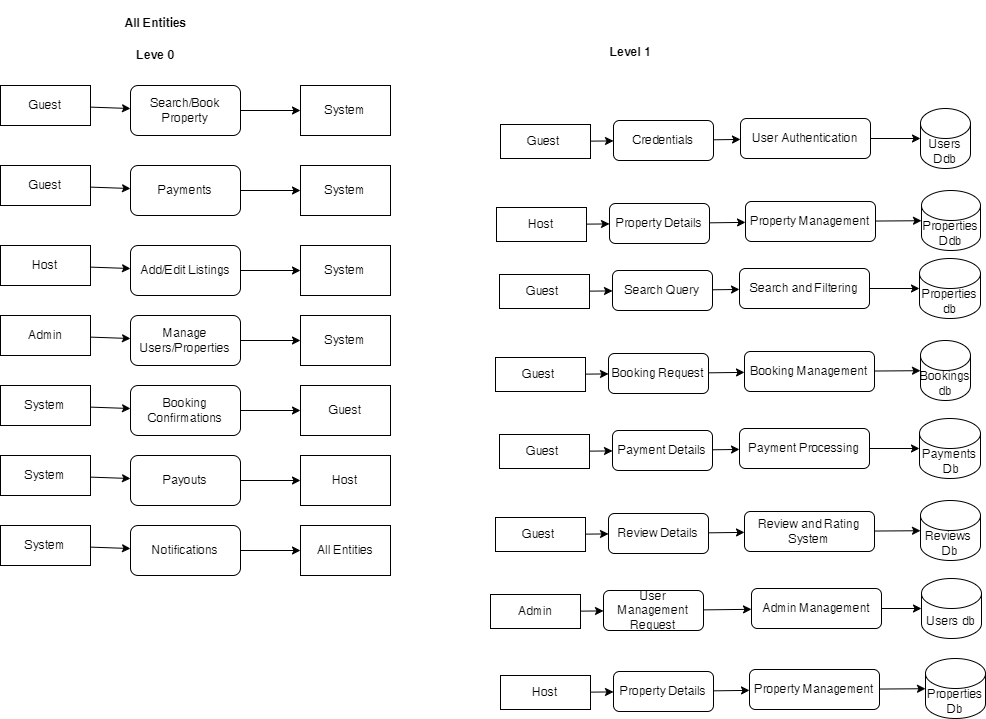

The diagram above was exported from draw.io. Its source (the exported page's mxGraphModel, read from the mxfile embedded in the PNG):
<mxGraphModel dx="1368" dy="1663" grid="1" gridSize="10" guides="1" tooltips="1" connect="1" arrows="1" fold="1" page="1" pageScale="1" pageWidth="850" pageHeight="1100" math="0" shadow="0">
  <root>
    <mxCell id="0" />
    <mxCell id="1" parent="0" />
    <mxCell id="3" value="&#10;All Entities&#10;&#10;" style="text;html=1;align=center;verticalAlign=middle;resizable=0;points=[];autosize=1;strokeColor=none;fillColor=none;fontStyle=1" vertex="1" parent="1">
      <mxGeometry x="160" y="-5" width="90" height="60" as="geometry" />
    </mxCell>
    <mxCell id="8" value="" style="edgeStyle=none;html=1;" edge="1" parent="1" source="4" target="7">
      <mxGeometry relative="1" as="geometry" />
    </mxCell>
    <mxCell id="4" value="Guest" style="rounded=0;whiteSpace=wrap;html=1;" vertex="1" parent="1">
      <mxGeometry x="50" y="80" width="90" height="40" as="geometry" />
    </mxCell>
    <mxCell id="12" value="" style="edgeStyle=none;html=1;entryX=0;entryY=0.5;entryDx=0;entryDy=0;" edge="1" parent="1" source="7" target="13">
      <mxGeometry relative="1" as="geometry">
        <mxPoint x="380" y="100" as="targetPoint" />
      </mxGeometry>
    </mxCell>
    <mxCell id="7" value="Search/Book Property" style="rounded=1;whiteSpace=wrap;html=1;" vertex="1" parent="1">
      <mxGeometry x="180" y="80" width="110" height="50" as="geometry" />
    </mxCell>
    <mxCell id="13" value="System" style="rounded=0;whiteSpace=wrap;html=1;" vertex="1" parent="1">
      <mxGeometry x="350" y="80" width="90" height="50" as="geometry" />
    </mxCell>
    <mxCell id="14" value="" style="edgeStyle=none;html=1;" edge="1" parent="1" source="15" target="17">
      <mxGeometry relative="1" as="geometry" />
    </mxCell>
    <mxCell id="15" value="Guest" style="rounded=0;whiteSpace=wrap;html=1;" vertex="1" parent="1">
      <mxGeometry x="50" y="160" width="90" height="40" as="geometry" />
    </mxCell>
    <mxCell id="16" value="" style="edgeStyle=none;html=1;entryX=0;entryY=0.5;entryDx=0;entryDy=0;" edge="1" parent="1" source="17" target="18">
      <mxGeometry relative="1" as="geometry">
        <mxPoint x="380" y="180" as="targetPoint" />
      </mxGeometry>
    </mxCell>
    <mxCell id="17" value="Payments" style="rounded=1;whiteSpace=wrap;html=1;" vertex="1" parent="1">
      <mxGeometry x="180" y="160" width="110" height="50" as="geometry" />
    </mxCell>
    <mxCell id="18" value="System" style="rounded=0;whiteSpace=wrap;html=1;" vertex="1" parent="1">
      <mxGeometry x="350" y="160" width="90" height="50" as="geometry" />
    </mxCell>
    <mxCell id="19" value="" style="edgeStyle=none;html=1;" edge="1" parent="1" source="20" target="22">
      <mxGeometry relative="1" as="geometry" />
    </mxCell>
    <mxCell id="20" value="Host" style="rounded=0;whiteSpace=wrap;html=1;" vertex="1" parent="1">
      <mxGeometry x="50" y="240" width="90" height="40" as="geometry" />
    </mxCell>
    <mxCell id="21" value="" style="edgeStyle=none;html=1;entryX=0;entryY=0.5;entryDx=0;entryDy=0;" edge="1" parent="1" source="22" target="23">
      <mxGeometry relative="1" as="geometry">
        <mxPoint x="380" y="260" as="targetPoint" />
      </mxGeometry>
    </mxCell>
    <mxCell id="22" value=" Add/Edit Listings" style="rounded=1;whiteSpace=wrap;html=1;" vertex="1" parent="1">
      <mxGeometry x="180" y="240" width="110" height="50" as="geometry" />
    </mxCell>
    <mxCell id="23" value="System" style="rounded=0;whiteSpace=wrap;html=1;" vertex="1" parent="1">
      <mxGeometry x="350" y="240" width="90" height="50" as="geometry" />
    </mxCell>
    <mxCell id="24" value="" style="edgeStyle=none;html=1;" edge="1" parent="1" source="25" target="27">
      <mxGeometry relative="1" as="geometry" />
    </mxCell>
    <mxCell id="25" value="Admin" style="rounded=0;whiteSpace=wrap;html=1;" vertex="1" parent="1">
      <mxGeometry x="50" y="310" width="90" height="40" as="geometry" />
    </mxCell>
    <mxCell id="26" value="" style="edgeStyle=none;html=1;entryX=0;entryY=0.5;entryDx=0;entryDy=0;" edge="1" parent="1" source="27" target="28">
      <mxGeometry relative="1" as="geometry">
        <mxPoint x="380" y="330" as="targetPoint" />
      </mxGeometry>
    </mxCell>
    <mxCell id="27" value="Manage Users/Properties" style="rounded=1;whiteSpace=wrap;html=1;" vertex="1" parent="1">
      <mxGeometry x="180" y="310" width="110" height="50" as="geometry" />
    </mxCell>
    <mxCell id="28" value="System" style="rounded=0;whiteSpace=wrap;html=1;" vertex="1" parent="1">
      <mxGeometry x="350" y="310" width="90" height="50" as="geometry" />
    </mxCell>
    <mxCell id="29" value="" style="edgeStyle=none;html=1;" edge="1" parent="1" source="30" target="32">
      <mxGeometry relative="1" as="geometry" />
    </mxCell>
    <mxCell id="30" value="System " style="rounded=0;whiteSpace=wrap;html=1;" vertex="1" parent="1">
      <mxGeometry x="50" y="380" width="90" height="40" as="geometry" />
    </mxCell>
    <mxCell id="31" value="" style="edgeStyle=none;html=1;entryX=0;entryY=0.5;entryDx=0;entryDy=0;" edge="1" parent="1" source="32" target="33">
      <mxGeometry relative="1" as="geometry">
        <mxPoint x="380" y="400" as="targetPoint" />
      </mxGeometry>
    </mxCell>
    <mxCell id="32" value=" Booking Confirmations" style="rounded=1;whiteSpace=wrap;html=1;" vertex="1" parent="1">
      <mxGeometry x="180" y="380" width="110" height="50" as="geometry" />
    </mxCell>
    <mxCell id="33" value="Guest" style="rounded=0;whiteSpace=wrap;html=1;" vertex="1" parent="1">
      <mxGeometry x="350" y="380" width="90" height="50" as="geometry" />
    </mxCell>
    <mxCell id="34" value="" style="edgeStyle=none;html=1;" edge="1" parent="1" source="35" target="37">
      <mxGeometry relative="1" as="geometry" />
    </mxCell>
    <mxCell id="35" value="System " style="rounded=0;whiteSpace=wrap;html=1;" vertex="1" parent="1">
      <mxGeometry x="50" y="450" width="90" height="40" as="geometry" />
    </mxCell>
    <mxCell id="36" value="" style="edgeStyle=none;html=1;entryX=0;entryY=0.5;entryDx=0;entryDy=0;" edge="1" parent="1" source="37" target="38">
      <mxGeometry relative="1" as="geometry">
        <mxPoint x="380" y="470" as="targetPoint" />
      </mxGeometry>
    </mxCell>
    <mxCell id="37" value="Payouts " style="rounded=1;whiteSpace=wrap;html=1;" vertex="1" parent="1">
      <mxGeometry x="180" y="450" width="110" height="50" as="geometry" />
    </mxCell>
    <mxCell id="38" value="Host" style="rounded=0;whiteSpace=wrap;html=1;" vertex="1" parent="1">
      <mxGeometry x="350" y="450" width="90" height="50" as="geometry" />
    </mxCell>
    <mxCell id="39" value="" style="edgeStyle=none;html=1;" edge="1" parent="1" source="40" target="42">
      <mxGeometry relative="1" as="geometry" />
    </mxCell>
    <mxCell id="40" value="System " style="rounded=0;whiteSpace=wrap;html=1;" vertex="1" parent="1">
      <mxGeometry x="50" y="520" width="90" height="40" as="geometry" />
    </mxCell>
    <mxCell id="41" value="" style="edgeStyle=none;html=1;entryX=0;entryY=0.5;entryDx=0;entryDy=0;" edge="1" parent="1" source="42" target="43">
      <mxGeometry relative="1" as="geometry">
        <mxPoint x="380" y="540" as="targetPoint" />
      </mxGeometry>
    </mxCell>
    <mxCell id="42" value="Notifications " style="rounded=1;whiteSpace=wrap;html=1;" vertex="1" parent="1">
      <mxGeometry x="180" y="520" width="110" height="50" as="geometry" />
    </mxCell>
    <mxCell id="43" value="All Entities" style="rounded=0;whiteSpace=wrap;html=1;" vertex="1" parent="1">
      <mxGeometry x="350" y="520" width="90" height="50" as="geometry" />
    </mxCell>
    <mxCell id="44" value="Leve 0" style="text;html=1;align=center;verticalAlign=middle;resizable=0;points=[];autosize=1;strokeColor=none;fillColor=none;fontStyle=1" vertex="1" parent="1">
      <mxGeometry x="175" y="35" width="60" height="30" as="geometry" />
    </mxCell>
    <mxCell id="161" value="" style="edgeStyle=none;html=1;" edge="1" source="162" target="164" parent="1">
      <mxGeometry relative="1" as="geometry" />
    </mxCell>
    <mxCell id="162" value="Guest&amp;nbsp;" style="rounded=0;whiteSpace=wrap;html=1;" vertex="1" parent="1">
      <mxGeometry x="550" y="119" width="90" height="34" as="geometry" />
    </mxCell>
    <mxCell id="163" value="" style="edgeStyle=none;html=1;" edge="1" source="164" target="166" parent="1">
      <mxGeometry relative="1" as="geometry" />
    </mxCell>
    <mxCell id="164" value="Credentials" style="rounded=1;whiteSpace=wrap;html=1;" vertex="1" parent="1">
      <mxGeometry x="663" y="115" width="100" height="40" as="geometry" />
    </mxCell>
    <mxCell id="165" value="" style="edgeStyle=none;html=1;" edge="1" source="166" target="167" parent="1">
      <mxGeometry relative="1" as="geometry" />
    </mxCell>
    <mxCell id="166" value="User Authentication" style="whiteSpace=wrap;html=1;rounded=1;" vertex="1" parent="1">
      <mxGeometry x="790" y="113" width="130" height="40" as="geometry" />
    </mxCell>
    <mxCell id="167" value="Users Ddb" style="shape=cylinder3;whiteSpace=wrap;html=1;boundedLbl=1;backgroundOutline=1;size=15;" vertex="1" parent="1">
      <mxGeometry x="970" y="103" width="50" height="60" as="geometry" />
    </mxCell>
    <mxCell id="168" value="" style="edgeStyle=none;html=1;" edge="1" source="169" target="171" parent="1">
      <mxGeometry relative="1" as="geometry" />
    </mxCell>
    <mxCell id="169" value="Host" style="rounded=0;whiteSpace=wrap;html=1;" vertex="1" parent="1">
      <mxGeometry x="546" y="202" width="90" height="34" as="geometry" />
    </mxCell>
    <mxCell id="170" value="" style="edgeStyle=none;html=1;" edge="1" source="171" target="173" parent="1">
      <mxGeometry relative="1" as="geometry" />
    </mxCell>
    <mxCell id="171" value="Property Details " style="rounded=1;whiteSpace=wrap;html=1;" vertex="1" parent="1">
      <mxGeometry x="659" y="198" width="100" height="40" as="geometry" />
    </mxCell>
    <mxCell id="172" value="" style="edgeStyle=none;html=1;" edge="1" source="173" target="174" parent="1">
      <mxGeometry relative="1" as="geometry" />
    </mxCell>
    <mxCell id="173" value="Property Management" style="whiteSpace=wrap;html=1;rounded=1;" vertex="1" parent="1">
      <mxGeometry x="795" y="196" width="130" height="40" as="geometry" />
    </mxCell>
    <mxCell id="174" value=" Properties Ddb" style="shape=cylinder3;whiteSpace=wrap;html=1;boundedLbl=1;backgroundOutline=1;size=15;" vertex="1" parent="1">
      <mxGeometry x="971" y="185" width="59" height="60" as="geometry" />
    </mxCell>
    <mxCell id="175" value="" style="edgeStyle=none;html=1;" edge="1" source="176" target="178" parent="1">
      <mxGeometry relative="1" as="geometry" />
    </mxCell>
    <mxCell id="176" value="Guest&amp;nbsp;" style="rounded=0;whiteSpace=wrap;html=1;" vertex="1" parent="1">
      <mxGeometry x="549" y="269" width="90" height="34" as="geometry" />
    </mxCell>
    <mxCell id="177" value="" style="edgeStyle=none;html=1;" edge="1" source="178" target="180" parent="1">
      <mxGeometry relative="1" as="geometry" />
    </mxCell>
    <mxCell id="178" value="Search Query" style="rounded=1;whiteSpace=wrap;html=1;" vertex="1" parent="1">
      <mxGeometry x="662" y="265" width="100" height="40" as="geometry" />
    </mxCell>
    <mxCell id="179" value="" style="edgeStyle=none;html=1;" edge="1" source="180" target="181" parent="1">
      <mxGeometry relative="1" as="geometry" />
    </mxCell>
    <mxCell id="180" value="Search and Filtering" style="whiteSpace=wrap;html=1;rounded=1;" vertex="1" parent="1">
      <mxGeometry x="789" y="263" width="130" height="40" as="geometry" />
    </mxCell>
    <mxCell id="181" value=" Properties db" style="shape=cylinder3;whiteSpace=wrap;html=1;boundedLbl=1;backgroundOutline=1;size=15;" vertex="1" parent="1">
      <mxGeometry x="969" y="253" width="61" height="60" as="geometry" />
    </mxCell>
    <mxCell id="182" value="" style="edgeStyle=none;html=1;" edge="1" source="183" target="185" parent="1">
      <mxGeometry relative="1" as="geometry" />
    </mxCell>
    <mxCell id="183" value="Guest&amp;nbsp;" style="rounded=0;whiteSpace=wrap;html=1;" vertex="1" parent="1">
      <mxGeometry x="545" y="352" width="90" height="34" as="geometry" />
    </mxCell>
    <mxCell id="184" value="" style="edgeStyle=none;html=1;" edge="1" source="185" target="187" parent="1">
      <mxGeometry relative="1" as="geometry" />
    </mxCell>
    <mxCell id="185" value="Booking Request" style="rounded=1;whiteSpace=wrap;html=1;" vertex="1" parent="1">
      <mxGeometry x="658" y="348" width="100" height="40" as="geometry" />
    </mxCell>
    <mxCell id="186" value="" style="edgeStyle=none;html=1;" edge="1" source="187" target="188" parent="1">
      <mxGeometry relative="1" as="geometry" />
    </mxCell>
    <mxCell id="187" value="Booking Management" style="whiteSpace=wrap;html=1;rounded=1;" vertex="1" parent="1">
      <mxGeometry x="794" y="346" width="130" height="40" as="geometry" />
    </mxCell>
    <mxCell id="188" value="Bookings db" style="shape=cylinder3;whiteSpace=wrap;html=1;boundedLbl=1;backgroundOutline=1;size=15;" vertex="1" parent="1">
      <mxGeometry x="970" y="335" width="50" height="60" as="geometry" />
    </mxCell>
    <mxCell id="189" value="" style="edgeStyle=none;html=1;" edge="1" source="190" target="192" parent="1">
      <mxGeometry relative="1" as="geometry" />
    </mxCell>
    <mxCell id="190" value="Guest&amp;nbsp;" style="rounded=0;whiteSpace=wrap;html=1;" vertex="1" parent="1">
      <mxGeometry x="549" y="429" width="90" height="34" as="geometry" />
    </mxCell>
    <mxCell id="191" value="" style="edgeStyle=none;html=1;" edge="1" source="192" target="194" parent="1">
      <mxGeometry relative="1" as="geometry" />
    </mxCell>
    <mxCell id="192" value="Payment Details" style="rounded=1;whiteSpace=wrap;html=1;" vertex="1" parent="1">
      <mxGeometry x="662" y="425" width="100" height="40" as="geometry" />
    </mxCell>
    <mxCell id="193" value="" style="edgeStyle=none;html=1;" edge="1" source="194" target="195" parent="1">
      <mxGeometry relative="1" as="geometry" />
    </mxCell>
    <mxCell id="194" value=" Payment Processing " style="whiteSpace=wrap;html=1;rounded=1;" vertex="1" parent="1">
      <mxGeometry x="789" y="423" width="130" height="40" as="geometry" />
    </mxCell>
    <mxCell id="195" value="Payments&lt;br&gt;&amp;nbsp;Db" style="shape=cylinder3;whiteSpace=wrap;html=1;boundedLbl=1;backgroundOutline=1;size=15;" vertex="1" parent="1">
      <mxGeometry x="969" y="413" width="61" height="60" as="geometry" />
    </mxCell>
    <mxCell id="196" value="" style="edgeStyle=none;html=1;" edge="1" source="197" target="199" parent="1">
      <mxGeometry relative="1" as="geometry" />
    </mxCell>
    <mxCell id="197" value="Guest&amp;nbsp;" style="rounded=0;whiteSpace=wrap;html=1;" vertex="1" parent="1">
      <mxGeometry x="545" y="512" width="90" height="34" as="geometry" />
    </mxCell>
    <mxCell id="198" value="" style="edgeStyle=none;html=1;" edge="1" source="199" target="201" parent="1">
      <mxGeometry relative="1" as="geometry" />
    </mxCell>
    <mxCell id="199" value="Review Details" style="rounded=1;whiteSpace=wrap;html=1;" vertex="1" parent="1">
      <mxGeometry x="658" y="508" width="100" height="40" as="geometry" />
    </mxCell>
    <mxCell id="200" value="" style="edgeStyle=none;html=1;" edge="1" source="201" target="202" parent="1">
      <mxGeometry relative="1" as="geometry" />
    </mxCell>
    <mxCell id="201" value="Review and Rating System" style="whiteSpace=wrap;html=1;rounded=1;" vertex="1" parent="1">
      <mxGeometry x="794" y="506" width="130" height="40" as="geometry" />
    </mxCell>
    <mxCell id="202" value="Reviews&amp;nbsp; Db" style="shape=cylinder3;whiteSpace=wrap;html=1;boundedLbl=1;backgroundOutline=1;size=15;" vertex="1" parent="1">
      <mxGeometry x="970" y="495" width="60" height="60" as="geometry" />
    </mxCell>
    <mxCell id="203" value="" style="edgeStyle=none;html=1;" edge="1" source="204" target="206" parent="1">
      <mxGeometry relative="1" as="geometry" />
    </mxCell>
    <mxCell id="204" value="Admin" style="rounded=0;whiteSpace=wrap;html=1;" vertex="1" parent="1">
      <mxGeometry x="540" y="589" width="90" height="34" as="geometry" />
    </mxCell>
    <mxCell id="205" value="" style="edgeStyle=none;html=1;" edge="1" source="206" target="208" parent="1">
      <mxGeometry relative="1" as="geometry" />
    </mxCell>
    <mxCell id="206" value="User Management Request" style="rounded=1;whiteSpace=wrap;html=1;" vertex="1" parent="1">
      <mxGeometry x="653" y="585" width="100" height="40" as="geometry" />
    </mxCell>
    <mxCell id="207" value="" style="edgeStyle=none;html=1;entryX=0;entryY=0.5;entryDx=0;entryDy=0;entryPerimeter=0;" edge="1" source="208" target="209" parent="1">
      <mxGeometry relative="1" as="geometry">
        <mxPoint x="965" y="602.2127659574467" as="targetPoint" />
      </mxGeometry>
    </mxCell>
    <mxCell id="208" value="Admin Management " style="whiteSpace=wrap;html=1;rounded=1;" vertex="1" parent="1">
      <mxGeometry x="801" y="583" width="130" height="40" as="geometry" />
    </mxCell>
    <mxCell id="209" value="Users db" style="shape=cylinder3;whiteSpace=wrap;html=1;boundedLbl=1;backgroundOutline=1;size=15;" vertex="1" parent="1">
      <mxGeometry x="971" y="573" width="60" height="60" as="geometry" />
    </mxCell>
    <mxCell id="210" value="" style="edgeStyle=none;html=1;" edge="1" source="211" target="213" parent="1">
      <mxGeometry relative="1" as="geometry" />
    </mxCell>
    <mxCell id="211" value="Host" style="rounded=0;whiteSpace=wrap;html=1;" vertex="1" parent="1">
      <mxGeometry x="550" y="670" width="90" height="34" as="geometry" />
    </mxCell>
    <mxCell id="212" value="" style="edgeStyle=none;html=1;" edge="1" source="213" target="215" parent="1">
      <mxGeometry relative="1" as="geometry" />
    </mxCell>
    <mxCell id="213" value="Property Details" style="rounded=1;whiteSpace=wrap;html=1;" vertex="1" parent="1">
      <mxGeometry x="663" y="666" width="100" height="40" as="geometry" />
    </mxCell>
    <mxCell id="214" value="" style="edgeStyle=none;html=1;" edge="1" source="215" target="216" parent="1">
      <mxGeometry relative="1" as="geometry" />
    </mxCell>
    <mxCell id="215" value="Property Management" style="whiteSpace=wrap;html=1;rounded=1;" vertex="1" parent="1">
      <mxGeometry x="799" y="664" width="130" height="40" as="geometry" />
    </mxCell>
    <mxCell id="216" value="Properties&lt;br&gt;Db" style="shape=cylinder3;whiteSpace=wrap;html=1;boundedLbl=1;backgroundOutline=1;size=15;" vertex="1" parent="1">
      <mxGeometry x="975" y="653" width="60" height="60" as="geometry" />
    </mxCell>
    <mxCell id="217" value="Level 1" style="text;html=1;align=center;verticalAlign=middle;resizable=0;points=[];autosize=1;strokeColor=none;fillColor=none;fontStyle=1" vertex="1" parent="1">
      <mxGeometry x="650" y="32" width="60" height="30" as="geometry" />
    </mxCell>
  </root>
</mxGraphModel>